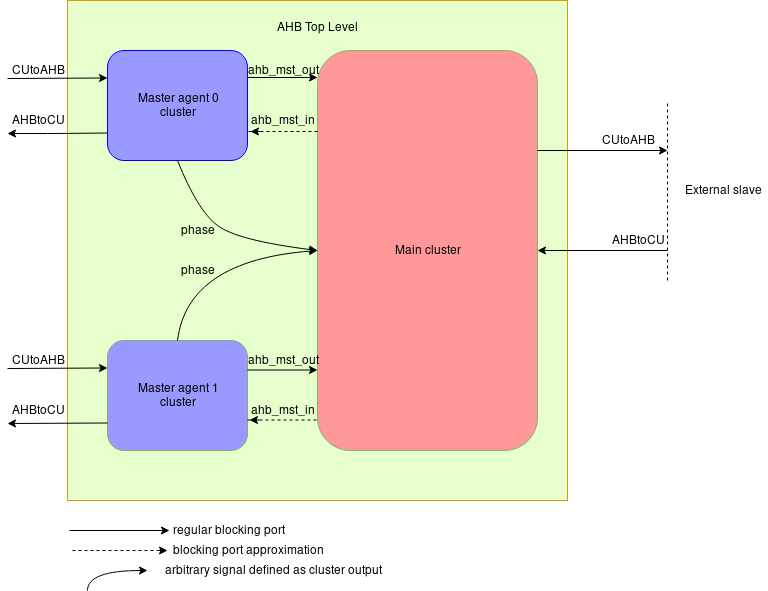

The diagram above was exported from draw.io. Its source (the exported page's mxGraphModel, read from the mxfile embedded in the PNG):
<mxGraphModel dx="1182" dy="692" grid="1" gridSize="10" guides="1" tooltips="1" connect="1" arrows="1" fold="1" page="1" pageScale="1" pageWidth="1169" pageHeight="1654" math="0" shadow="0">
  <root>
    <mxCell id="0" />
    <mxCell id="1" parent="0" />
    <mxCell id="zfFi-vPfIp6uoocdlrz0-1" value="&lt;div&gt;AHB Top Level&lt;br&gt;&lt;/div&gt;&lt;div&gt;&lt;br&gt;&lt;/div&gt;&lt;div&gt;&lt;br&gt;&lt;/div&gt;&lt;div&gt;&lt;br&gt;&lt;/div&gt;&lt;div&gt;&lt;br&gt;&lt;/div&gt;&lt;div&gt;&lt;br&gt;&lt;/div&gt;&lt;div&gt;&lt;br&gt;&lt;/div&gt;&lt;div&gt;&lt;br&gt;&lt;/div&gt;&lt;div&gt;&lt;br&gt;&lt;/div&gt;&lt;div&gt;&lt;br&gt;&lt;/div&gt;&lt;div&gt;&lt;br&gt;&lt;/div&gt;&lt;div&gt;&lt;br&gt;&lt;/div&gt;&lt;div&gt;&lt;br&gt;&lt;/div&gt;&lt;div&gt;&lt;br&gt;&lt;/div&gt;&lt;div&gt;&lt;br&gt;&lt;/div&gt;&lt;div&gt;&lt;br&gt;&lt;/div&gt;&lt;div&gt;&lt;br&gt;&lt;/div&gt;&lt;div&gt;&lt;br&gt;&lt;/div&gt;&lt;div&gt;&lt;br&gt;&lt;/div&gt;&lt;div&gt;&lt;br&gt;&lt;/div&gt;&lt;div&gt;&lt;br&gt;&lt;/div&gt;&lt;div&gt;&lt;br&gt;&lt;/div&gt;&lt;div&gt;&lt;br&gt;&lt;/div&gt;&lt;div&gt;&lt;br&gt;&lt;/div&gt;&lt;div&gt;&lt;br&gt;&lt;/div&gt;&lt;div&gt;&lt;br&gt;&lt;/div&gt;&lt;div&gt;&lt;br&gt;&lt;/div&gt;&lt;div&gt;&lt;br&gt;&lt;/div&gt;&lt;div&gt;&lt;br&gt;&lt;/div&gt;&lt;div&gt;&lt;br&gt;&lt;/div&gt;&lt;div&gt;&lt;br&gt;&lt;/div&gt;&lt;div&gt;&lt;br&gt;&lt;/div&gt;" style="whiteSpace=wrap;html=1;aspect=fixed;fillColor=#E6FFCC;strokeColor=#d79b00;" vertex="1" parent="1">
      <mxGeometry x="120" y="40" width="500" height="500" as="geometry" />
    </mxCell>
    <mxCell id="zfFi-vPfIp6uoocdlrz0-3" value="&lt;div&gt;Master agent 0&lt;/div&gt;&lt;div&gt;cluster&lt;/div&gt;" style="rounded=1;whiteSpace=wrap;html=1;fillColor=#9999FF;strokeColor=#0000FF;" vertex="1" parent="1">
      <mxGeometry x="160" y="90" width="140" height="110" as="geometry" />
    </mxCell>
    <mxCell id="zfFi-vPfIp6uoocdlrz0-4" value="&lt;div&gt;Master agent 1&lt;/div&gt;&lt;div&gt;cluster&lt;br&gt;&lt;/div&gt;" style="rounded=1;whiteSpace=wrap;html=1;fillColor=#9999FF;strokeColor=#82b366;" vertex="1" parent="1">
      <mxGeometry x="160" y="380" width="140" height="110" as="geometry" />
    </mxCell>
    <mxCell id="zfFi-vPfIp6uoocdlrz0-5" value="&lt;div&gt;Main cluster&lt;/div&gt;" style="rounded=1;whiteSpace=wrap;html=1;fillColor=#FF9999;strokeColor=#82b366;" vertex="1" parent="1">
      <mxGeometry x="370" y="90" width="220" height="400" as="geometry" />
    </mxCell>
    <mxCell id="zfFi-vPfIp6uoocdlrz0-6" value="" style="endArrow=classic;html=1;entryX=0;entryY=0.25;entryDx=0;entryDy=0;" edge="1" parent="1" target="zfFi-vPfIp6uoocdlrz0-3">
      <mxGeometry width="50" height="50" relative="1" as="geometry">
        <mxPoint x="60" y="118" as="sourcePoint" />
        <mxPoint x="110" y="70" as="targetPoint" />
      </mxGeometry>
    </mxCell>
    <mxCell id="zfFi-vPfIp6uoocdlrz0-7" value="" style="endArrow=classic;html=1;exitX=0;exitY=0.75;exitDx=0;exitDy=0;" edge="1" parent="1" source="zfFi-vPfIp6uoocdlrz0-3">
      <mxGeometry width="50" height="50" relative="1" as="geometry">
        <mxPoint x="50" y="610" as="sourcePoint" />
        <mxPoint x="60" y="173" as="targetPoint" />
        <Array as="points">
          <mxPoint x="110" y="173" />
        </Array>
      </mxGeometry>
    </mxCell>
    <mxCell id="zfFi-vPfIp6uoocdlrz0-8" value="" style="endArrow=classic;html=1;entryX=0;entryY=0.25;entryDx=0;entryDy=0;" edge="1" parent="1" target="zfFi-vPfIp6uoocdlrz0-4">
      <mxGeometry width="50" height="50" relative="1" as="geometry">
        <mxPoint x="60" y="408" as="sourcePoint" />
        <mxPoint x="90" y="380" as="targetPoint" />
      </mxGeometry>
    </mxCell>
    <mxCell id="zfFi-vPfIp6uoocdlrz0-9" value="" style="endArrow=classic;html=1;exitX=0;exitY=0.75;exitDx=0;exitDy=0;" edge="1" parent="1" source="zfFi-vPfIp6uoocdlrz0-4">
      <mxGeometry width="50" height="50" relative="1" as="geometry">
        <mxPoint x="50" y="610" as="sourcePoint" />
        <mxPoint x="60" y="463" as="targetPoint" />
      </mxGeometry>
    </mxCell>
    <mxCell id="zfFi-vPfIp6uoocdlrz0-10" value="" style="endArrow=classic;html=1;exitX=1;exitY=0.25;exitDx=0;exitDy=0;" edge="1" parent="1" source="zfFi-vPfIp6uoocdlrz0-5">
      <mxGeometry width="50" height="50" relative="1" as="geometry">
        <mxPoint x="50" y="610" as="sourcePoint" />
        <mxPoint x="720" y="190" as="targetPoint" />
      </mxGeometry>
    </mxCell>
    <mxCell id="zfFi-vPfIp6uoocdlrz0-11" value="" style="endArrow=classic;html=1;entryX=1;entryY=0.5;entryDx=0;entryDy=0;" edge="1" parent="1" target="zfFi-vPfIp6uoocdlrz0-5">
      <mxGeometry width="50" height="50" relative="1" as="geometry">
        <mxPoint x="720" y="290" as="sourcePoint" />
        <mxPoint x="100" y="560" as="targetPoint" />
      </mxGeometry>
    </mxCell>
    <mxCell id="zfFi-vPfIp6uoocdlrz0-12" value="&lt;div&gt;CUtoAHB&lt;/div&gt;" style="text;html=1;strokeColor=none;fillColor=none;align=center;verticalAlign=middle;whiteSpace=wrap;rounded=0;" vertex="1" parent="1">
      <mxGeometry x="660" y="170" width="40" height="20" as="geometry" />
    </mxCell>
    <mxCell id="zfFi-vPfIp6uoocdlrz0-13" value="&lt;div&gt;CUtoAHB&lt;/div&gt;" style="text;html=1;strokeColor=none;fillColor=none;align=center;verticalAlign=middle;whiteSpace=wrap;rounded=0;" vertex="1" parent="1">
      <mxGeometry x="70" y="100" width="40" height="20" as="geometry" />
    </mxCell>
    <mxCell id="zfFi-vPfIp6uoocdlrz0-14" value="&lt;div&gt;AHBtoCU&lt;/div&gt;" style="text;html=1;strokeColor=none;fillColor=none;align=center;verticalAlign=middle;whiteSpace=wrap;rounded=0;" vertex="1" parent="1">
      <mxGeometry x="70" y="150" width="40" height="20" as="geometry" />
    </mxCell>
    <mxCell id="zfFi-vPfIp6uoocdlrz0-15" value="" style="endArrow=none;dashed=1;html=1;" edge="1" parent="1">
      <mxGeometry width="50" height="50" relative="1" as="geometry">
        <mxPoint x="720" y="320" as="sourcePoint" />
        <mxPoint x="720" y="140" as="targetPoint" />
      </mxGeometry>
    </mxCell>
    <mxCell id="zfFi-vPfIp6uoocdlrz0-16" value="&lt;div&gt;External slave&lt;/div&gt;" style="text;html=1;strokeColor=none;fillColor=none;align=center;verticalAlign=middle;whiteSpace=wrap;rounded=0;" vertex="1" parent="1">
      <mxGeometry x="730" y="190" width="90" height="80" as="geometry" />
    </mxCell>
    <mxCell id="zfFi-vPfIp6uoocdlrz0-17" value="&lt;div&gt;CUtoAHB&lt;/div&gt;" style="text;html=1;strokeColor=none;fillColor=none;align=center;verticalAlign=middle;whiteSpace=wrap;rounded=0;" vertex="1" parent="1">
      <mxGeometry x="70" y="390" width="40" height="20" as="geometry" />
    </mxCell>
    <mxCell id="zfFi-vPfIp6uoocdlrz0-18" value="&lt;div&gt;AHBtoCU&lt;/div&gt;" style="text;html=1;strokeColor=none;fillColor=none;align=center;verticalAlign=middle;whiteSpace=wrap;rounded=0;" vertex="1" parent="1">
      <mxGeometry x="70" y="440" width="40" height="20" as="geometry" />
    </mxCell>
    <mxCell id="zfFi-vPfIp6uoocdlrz0-19" value="" style="endArrow=classic;html=1;" edge="1" parent="1">
      <mxGeometry width="50" height="50" relative="1" as="geometry">
        <mxPoint x="300" y="117" as="sourcePoint" />
        <mxPoint x="370" y="117" as="targetPoint" />
      </mxGeometry>
    </mxCell>
    <mxCell id="zfFi-vPfIp6uoocdlrz0-21" value="" style="endArrow=none;dashed=1;html=1;" edge="1" parent="1">
      <mxGeometry width="50" height="50" relative="1" as="geometry">
        <mxPoint x="300" y="459.5" as="sourcePoint" />
        <mxPoint x="370" y="459.5" as="targetPoint" />
      </mxGeometry>
    </mxCell>
    <mxCell id="zfFi-vPfIp6uoocdlrz0-22" value="" style="endArrow=classic;html=1;" edge="1" parent="1">
      <mxGeometry width="50" height="50" relative="1" as="geometry">
        <mxPoint x="312" y="459.5" as="sourcePoint" />
        <mxPoint x="302" y="459.5" as="targetPoint" />
      </mxGeometry>
    </mxCell>
    <mxCell id="zfFi-vPfIp6uoocdlrz0-23" value="" style="endArrow=none;dashed=1;html=1;" edge="1" parent="1">
      <mxGeometry width="50" height="50" relative="1" as="geometry">
        <mxPoint x="301" y="171" as="sourcePoint" />
        <mxPoint x="371" y="171" as="targetPoint" />
      </mxGeometry>
    </mxCell>
    <mxCell id="zfFi-vPfIp6uoocdlrz0-24" value="" style="endArrow=classic;html=1;" edge="1" parent="1">
      <mxGeometry width="50" height="50" relative="1" as="geometry">
        <mxPoint x="313" y="171" as="sourcePoint" />
        <mxPoint x="303" y="171" as="targetPoint" />
      </mxGeometry>
    </mxCell>
    <mxCell id="zfFi-vPfIp6uoocdlrz0-25" value="" style="endArrow=classic;html=1;" edge="1" parent="1">
      <mxGeometry width="50" height="50" relative="1" as="geometry">
        <mxPoint x="300" y="409.5" as="sourcePoint" />
        <mxPoint x="370" y="409.5" as="targetPoint" />
      </mxGeometry>
    </mxCell>
    <mxCell id="zfFi-vPfIp6uoocdlrz0-26" value="&lt;div&gt;AHBtoCU&lt;/div&gt;" style="text;html=1;strokeColor=none;fillColor=none;align=center;verticalAlign=middle;whiteSpace=wrap;rounded=0;" vertex="1" parent="1">
      <mxGeometry x="670" y="270" width="40" height="20" as="geometry" />
    </mxCell>
    <mxCell id="zfFi-vPfIp6uoocdlrz0-27" value="&lt;div&gt;ahb_mst_out&lt;/div&gt;" style="text;html=1;strokeColor=none;fillColor=none;align=center;verticalAlign=middle;whiteSpace=wrap;rounded=0;" vertex="1" parent="1">
      <mxGeometry x="315" y="100" width="40" height="20" as="geometry" />
    </mxCell>
    <mxCell id="zfFi-vPfIp6uoocdlrz0-28" value="&lt;div&gt;ahb_mst_out&lt;/div&gt;" style="text;html=1;strokeColor=none;fillColor=none;align=center;verticalAlign=middle;whiteSpace=wrap;rounded=0;" vertex="1" parent="1">
      <mxGeometry x="315" y="390" width="40" height="20" as="geometry" />
    </mxCell>
    <mxCell id="zfFi-vPfIp6uoocdlrz0-29" value="&lt;div&gt;ahb_mst_in&lt;/div&gt;" style="text;html=1;strokeColor=none;fillColor=none;align=center;verticalAlign=middle;whiteSpace=wrap;rounded=0;" vertex="1" parent="1">
      <mxGeometry x="315" y="440" width="40" height="20" as="geometry" />
    </mxCell>
    <mxCell id="zfFi-vPfIp6uoocdlrz0-30" value="&lt;div&gt;ahb_mst_in&lt;/div&gt;" style="text;html=1;strokeColor=none;fillColor=none;align=center;verticalAlign=middle;whiteSpace=wrap;rounded=0;" vertex="1" parent="1">
      <mxGeometry x="315" y="150" width="40" height="20" as="geometry" />
    </mxCell>
    <mxCell id="zfFi-vPfIp6uoocdlrz0-31" value="" style="curved=1;endArrow=classic;html=1;exitX=0.5;exitY=0;exitDx=0;exitDy=0;entryX=0;entryY=0.5;entryDx=0;entryDy=0;" edge="1" parent="1" source="zfFi-vPfIp6uoocdlrz0-4" target="zfFi-vPfIp6uoocdlrz0-5">
      <mxGeometry width="50" height="50" relative="1" as="geometry">
        <mxPoint x="50" y="610" as="sourcePoint" />
        <mxPoint x="100" y="560" as="targetPoint" />
        <Array as="points">
          <mxPoint x="240" y="300" />
        </Array>
      </mxGeometry>
    </mxCell>
    <mxCell id="zfFi-vPfIp6uoocdlrz0-32" value="" style="curved=1;endArrow=classic;html=1;exitX=0.5;exitY=1;exitDx=0;exitDy=0;" edge="1" parent="1" source="zfFi-vPfIp6uoocdlrz0-3">
      <mxGeometry width="50" height="50" relative="1" as="geometry">
        <mxPoint x="230" y="280" as="sourcePoint" />
        <mxPoint x="370" y="290" as="targetPoint" />
        <Array as="points">
          <mxPoint x="250" y="250" />
          <mxPoint x="290" y="280" />
        </Array>
      </mxGeometry>
    </mxCell>
    <mxCell id="zfFi-vPfIp6uoocdlrz0-33" value="&lt;div&gt;phase&lt;/div&gt;" style="text;html=1;strokeColor=none;fillColor=none;align=center;verticalAlign=middle;whiteSpace=wrap;rounded=0;" vertex="1" parent="1">
      <mxGeometry x="230" y="300" width="40" height="20" as="geometry" />
    </mxCell>
    <mxCell id="zfFi-vPfIp6uoocdlrz0-34" value="&lt;div&gt;phase&lt;/div&gt;" style="text;html=1;strokeColor=none;fillColor=none;align=center;verticalAlign=middle;whiteSpace=wrap;rounded=0;" vertex="1" parent="1">
      <mxGeometry x="230" y="260" width="40" height="20" as="geometry" />
    </mxCell>
    <mxCell id="zfFi-vPfIp6uoocdlrz0-35" value="" style="endArrow=classic;html=1;" edge="1" parent="1">
      <mxGeometry width="50" height="50" relative="1" as="geometry">
        <mxPoint x="122" y="570" as="sourcePoint" />
        <mxPoint x="222" y="570" as="targetPoint" />
      </mxGeometry>
    </mxCell>
    <mxCell id="zfFi-vPfIp6uoocdlrz0-36" value="&lt;div&gt;regular blocking port&lt;/div&gt;" style="text;html=1;strokeColor=none;fillColor=none;align=center;verticalAlign=middle;whiteSpace=wrap;rounded=0;" vertex="1" parent="1">
      <mxGeometry x="222" y="560" width="118" height="20" as="geometry" />
    </mxCell>
    <mxCell id="zfFi-vPfIp6uoocdlrz0-39" value="" style="endArrow=none;dashed=1;html=1;" edge="1" parent="1">
      <mxGeometry width="50" height="50" relative="1" as="geometry">
        <mxPoint x="125" y="590" as="sourcePoint" />
        <mxPoint x="210" y="590" as="targetPoint" />
      </mxGeometry>
    </mxCell>
    <mxCell id="zfFi-vPfIp6uoocdlrz0-40" value="" style="endArrow=classic;html=1;" edge="1" parent="1">
      <mxGeometry width="50" height="50" relative="1" as="geometry">
        <mxPoint x="210" y="590" as="sourcePoint" />
        <mxPoint x="220" y="590" as="targetPoint" />
      </mxGeometry>
    </mxCell>
    <mxCell id="zfFi-vPfIp6uoocdlrz0-41" value="&lt;div&gt;blocking port approximation&lt;/div&gt;" style="text;html=1;strokeColor=none;fillColor=none;align=center;verticalAlign=middle;whiteSpace=wrap;rounded=0;" vertex="1" parent="1">
      <mxGeometry x="220" y="580" width="160" height="20" as="geometry" />
    </mxCell>
    <mxCell id="zfFi-vPfIp6uoocdlrz0-42" value="" style="curved=1;endArrow=classic;html=1;" edge="1" parent="1" target="zfFi-vPfIp6uoocdlrz0-43">
      <mxGeometry width="50" height="50" relative="1" as="geometry">
        <mxPoint x="140" y="630" as="sourcePoint" />
        <mxPoint x="220" y="610" as="targetPoint" />
        <Array as="points">
          <mxPoint x="140" y="610" />
        </Array>
      </mxGeometry>
    </mxCell>
    <mxCell id="zfFi-vPfIp6uoocdlrz0-43" value="&lt;div&gt;arbitrary signal defined as cluster output&lt;/div&gt;" style="text;html=1;strokeColor=none;fillColor=none;align=center;verticalAlign=middle;whiteSpace=wrap;rounded=0;" vertex="1" parent="1">
      <mxGeometry x="200" y="600" width="250" height="20" as="geometry" />
    </mxCell>
  </root>
</mxGraphModel>